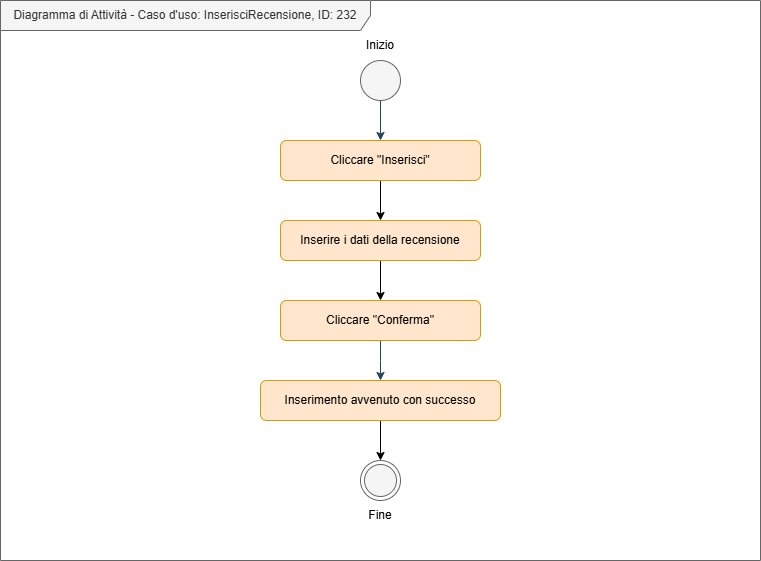

The diagram above was exported from draw.io. Its source (the exported page's mxGraphModel, read from the mxfile embedded in the PNG):
<mxGraphModel dx="1028" dy="548" grid="1" gridSize="10" guides="1" tooltips="1" connect="1" arrows="1" fold="1" page="1" pageScale="1" pageWidth="827" pageHeight="1169" math="0" shadow="0">
  <root>
    <mxCell id="0" />
    <mxCell id="1" parent="0" />
    <mxCell id="oTACysYe7OC4Ckr1eGet-1" value="Diagramma di Attività - Caso d'uso: InserisciRecensione, ID: 232" style="shape=umlFrame;whiteSpace=wrap;html=1;pointerEvents=0;recursiveResize=0;container=1;collapsible=0;width=370;fillColor=#f5f5f5;fontColor=#333333;strokeColor=#666666;height=30;" parent="1" vertex="1">
      <mxGeometry x="40" y="40" width="760" height="560" as="geometry" />
    </mxCell>
    <mxCell id="oTACysYe7OC4Ckr1eGet-2" style="edgeStyle=orthogonalEdgeStyle;rounded=0;orthogonalLoop=1;jettySize=auto;html=1;" parent="oTACysYe7OC4Ckr1eGet-1" source="oTACysYe7OC4Ckr1eGet-3" target="oTACysYe7OC4Ckr1eGet-14" edge="1">
      <mxGeometry relative="1" as="geometry" />
    </mxCell>
    <mxCell id="oTACysYe7OC4Ckr1eGet-3" value="Cliccare &quot;Inserisci&quot;" style="rounded=1;whiteSpace=wrap;html=1;strokeColor=#d79b00;fillColor=#ffe6cc;" parent="oTACysYe7OC4Ckr1eGet-1" vertex="1">
      <mxGeometry x="280" y="140" width="200" height="40" as="geometry" />
    </mxCell>
    <mxCell id="oTACysYe7OC4Ckr1eGet-4" value="&lt;font style=&quot;color: rgb(0, 0, 0);&quot;&gt;Inizio&lt;/font&gt;" style="text;html=1;align=center;verticalAlign=middle;whiteSpace=wrap;rounded=0;fontColor=#FFFFFF;" parent="oTACysYe7OC4Ckr1eGet-1" vertex="1">
      <mxGeometry x="350" y="30" width="60" height="30" as="geometry" />
    </mxCell>
    <mxCell id="oTACysYe7OC4Ckr1eGet-5" style="edgeStyle=orthogonalEdgeStyle;rounded=0;orthogonalLoop=1;jettySize=auto;html=1;strokeColor=#23445D;" parent="oTACysYe7OC4Ckr1eGet-1" source="oTACysYe7OC4Ckr1eGet-10" target="oTACysYe7OC4Ckr1eGet-3" edge="1">
      <mxGeometry relative="1" as="geometry">
        <mxPoint x="380" y="100" as="sourcePoint" />
      </mxGeometry>
    </mxCell>
    <mxCell id="oTACysYe7OC4Ckr1eGet-6" value="&lt;font style=&quot;color: rgb(0, 0, 0);&quot;&gt;Fine&lt;/font&gt;" style="text;html=1;align=center;verticalAlign=middle;whiteSpace=wrap;rounded=0;fontColor=#FFFFFF;" parent="oTACysYe7OC4Ckr1eGet-1" vertex="1">
      <mxGeometry x="350" y="500" width="60" height="30" as="geometry" />
    </mxCell>
    <mxCell id="oTACysYe7OC4Ckr1eGet-7" style="edgeStyle=orthogonalEdgeStyle;rounded=0;orthogonalLoop=1;jettySize=auto;html=1;entryX=0.5;entryY=0;entryDx=0;entryDy=0;strokeColor=#23445D;" parent="oTACysYe7OC4Ckr1eGet-1" source="oTACysYe7OC4Ckr1eGet-8" edge="1">
      <mxGeometry relative="1" as="geometry">
        <mxPoint x="380" y="340" as="sourcePoint" />
        <mxPoint x="380" y="380" as="targetPoint" />
      </mxGeometry>
    </mxCell>
    <mxCell id="oTACysYe7OC4Ckr1eGet-8" value="Cliccare &quot;Conferma&quot;" style="rounded=1;whiteSpace=wrap;html=1;strokeColor=#d79b00;fillColor=#ffe6cc;" parent="oTACysYe7OC4Ckr1eGet-1" vertex="1">
      <mxGeometry x="280" y="300" width="200" height="40" as="geometry" />
    </mxCell>
    <mxCell id="oTACysYe7OC4Ckr1eGet-9" value="" style="ellipse;html=1;shape=endState;fillColor=#f5f5f5;strokeColor=#666666;fontColor=#333333;" parent="oTACysYe7OC4Ckr1eGet-1" vertex="1">
      <mxGeometry x="360" y="460" width="40" height="40" as="geometry" />
    </mxCell>
    <mxCell id="oTACysYe7OC4Ckr1eGet-10" value="" style="ellipse;fillColor=#f5f5f5;html=1;strokeColor=#666666;fontColor=#333333;" parent="oTACysYe7OC4Ckr1eGet-1" vertex="1">
      <mxGeometry x="360" y="60" width="40" height="40" as="geometry" />
    </mxCell>
    <mxCell id="oTACysYe7OC4Ckr1eGet-11" style="edgeStyle=orthogonalEdgeStyle;rounded=0;orthogonalLoop=1;jettySize=auto;html=1;" parent="oTACysYe7OC4Ckr1eGet-1" source="oTACysYe7OC4Ckr1eGet-12" target="oTACysYe7OC4Ckr1eGet-9" edge="1">
      <mxGeometry relative="1" as="geometry" />
    </mxCell>
    <mxCell id="oTACysYe7OC4Ckr1eGet-12" value="Inserimento avvenuto con successo" style="rounded=1;whiteSpace=wrap;html=1;strokeColor=#d79b00;fillColor=#ffe6cc;" parent="oTACysYe7OC4Ckr1eGet-1" vertex="1">
      <mxGeometry x="260" y="380" width="240" height="40" as="geometry" />
    </mxCell>
    <mxCell id="oTACysYe7OC4Ckr1eGet-13" style="edgeStyle=orthogonalEdgeStyle;rounded=0;orthogonalLoop=1;jettySize=auto;html=1;" parent="oTACysYe7OC4Ckr1eGet-1" source="oTACysYe7OC4Ckr1eGet-14" target="oTACysYe7OC4Ckr1eGet-8" edge="1">
      <mxGeometry relative="1" as="geometry" />
    </mxCell>
    <mxCell id="oTACysYe7OC4Ckr1eGet-14" value="Inserire i dati della recensione" style="rounded=1;whiteSpace=wrap;html=1;strokeColor=#d79b00;fillColor=#ffe6cc;" parent="oTACysYe7OC4Ckr1eGet-1" vertex="1">
      <mxGeometry x="280" y="220" width="200" height="40" as="geometry" />
    </mxCell>
  </root>
</mxGraphModel>